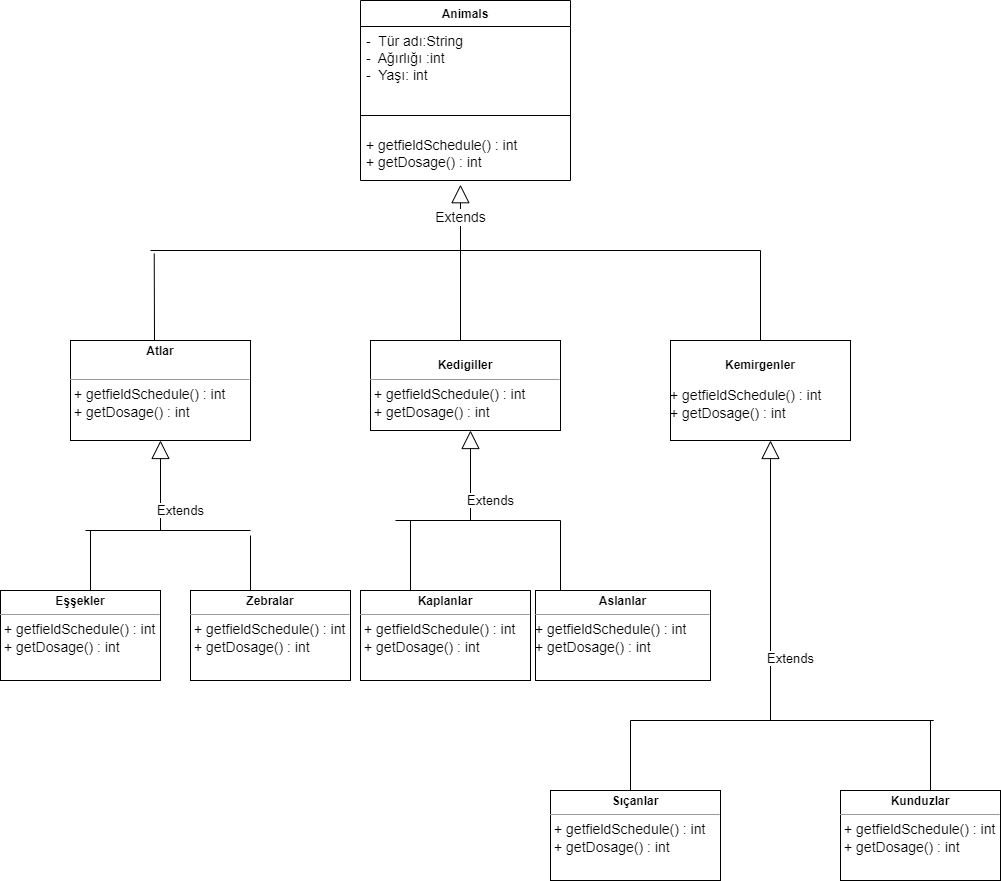

The diagram above was exported from draw.io. Its source (the exported page's mxGraphModel, read from the mxfile embedded in the PNG):
<mxGraphModel dx="1865" dy="579" grid="1" gridSize="10" guides="1" tooltips="1" connect="1" arrows="1" fold="1" page="1" pageScale="1" pageWidth="827" pageHeight="1169" background="none" math="0" shadow="0">
  <root>
    <mxCell id="0" />
    <mxCell id="1" parent="0" />
    <mxCell id="NmEIgfvdBTjbmcOAhfp--1" value="Animals" style="swimlane;fontStyle=1;align=center;verticalAlign=top;childLayout=stackLayout;horizontal=1;startSize=26;horizontalStack=0;resizeParent=1;resizeParentMax=0;resizeLast=0;collapsible=1;marginBottom=0;" parent="1" vertex="1">
      <mxGeometry x="310" y="50" width="210" height="180" as="geometry" />
    </mxCell>
    <mxCell id="NmEIgfvdBTjbmcOAhfp--2" value="-  Tür adı:String&#10;-  Ağırlığı :int &#10;-  Yaşı: int" style="text;strokeColor=none;fillColor=none;align=left;verticalAlign=top;spacingLeft=4;spacingRight=4;overflow=hidden;rotatable=0;points=[[0,0.5],[1,0.5]];portConstraint=eastwest;fontSize=14;" parent="NmEIgfvdBTjbmcOAhfp--1" vertex="1">
      <mxGeometry y="26" width="210" height="74" as="geometry" />
    </mxCell>
    <mxCell id="NmEIgfvdBTjbmcOAhfp--3" value="" style="line;strokeWidth=1;fillColor=none;align=left;verticalAlign=middle;spacingTop=-1;spacingLeft=3;spacingRight=3;rotatable=0;labelPosition=right;points=[];portConstraint=eastwest;" parent="NmEIgfvdBTjbmcOAhfp--1" vertex="1">
      <mxGeometry y="100" width="210" height="30" as="geometry" />
    </mxCell>
    <mxCell id="NmEIgfvdBTjbmcOAhfp--4" value="+ getfieldSchedule() : int&#10;+ getDosage() : int" style="text;strokeColor=none;fillColor=none;align=left;verticalAlign=top;spacingLeft=4;spacingRight=4;overflow=hidden;rotatable=0;points=[[0,0.5],[1,0.5]];portConstraint=eastwest;fontSize=14;" parent="NmEIgfvdBTjbmcOAhfp--1" vertex="1">
      <mxGeometry y="130" width="210" height="50" as="geometry" />
    </mxCell>
    <mxCell id="NmEIgfvdBTjbmcOAhfp--5" value="Extends" style="endArrow=block;endSize=16;endFill=0;html=1;rounded=0;fontSize=14;entryX=0.476;entryY=1.084;entryDx=0;entryDy=0;entryPerimeter=0;" parent="1" target="NmEIgfvdBTjbmcOAhfp--4" edge="1">
      <mxGeometry width="160" relative="1" as="geometry">
        <mxPoint x="410" y="300" as="sourcePoint" />
        <mxPoint x="310" y="250" as="targetPoint" />
      </mxGeometry>
    </mxCell>
    <mxCell id="NmEIgfvdBTjbmcOAhfp--6" value="" style="line;strokeWidth=1;fillColor=none;align=left;verticalAlign=middle;spacingTop=-1;spacingLeft=3;spacingRight=3;rotatable=0;labelPosition=right;points=[];portConstraint=eastwest;fontSize=14;" parent="1" vertex="1">
      <mxGeometry x="100" y="280" width="310" height="40" as="geometry" />
    </mxCell>
    <mxCell id="NmEIgfvdBTjbmcOAhfp--8" value="" style="line;strokeWidth=1;fillColor=none;align=left;verticalAlign=middle;spacingTop=-1;spacingLeft=3;spacingRight=3;rotatable=0;labelPosition=right;points=[];portConstraint=eastwest;fontSize=14;" parent="1" vertex="1">
      <mxGeometry x="410" y="295" width="300" height="10" as="geometry" />
    </mxCell>
    <mxCell id="NmEIgfvdBTjbmcOAhfp--13" value="" style="endArrow=none;html=1;rounded=0;fontSize=14;entryX=0.012;entryY=0.575;entryDx=0;entryDy=0;entryPerimeter=0;" parent="1" target="NmEIgfvdBTjbmcOAhfp--6" edge="1">
      <mxGeometry width="50" height="50" relative="1" as="geometry">
        <mxPoint x="104" y="390" as="sourcePoint" />
        <mxPoint x="420" y="300" as="targetPoint" />
        <Array as="points">
          <mxPoint x="104" y="390" />
        </Array>
      </mxGeometry>
    </mxCell>
    <mxCell id="NmEIgfvdBTjbmcOAhfp--14" value="" style="endArrow=none;html=1;rounded=0;fontSize=14;" parent="1" edge="1">
      <mxGeometry width="50" height="50" relative="1" as="geometry">
        <mxPoint x="410" y="390" as="sourcePoint" />
        <mxPoint x="410" y="300" as="targetPoint" />
      </mxGeometry>
    </mxCell>
    <mxCell id="NmEIgfvdBTjbmcOAhfp--15" value="" style="endArrow=none;html=1;rounded=0;fontSize=14;exitX=1;exitY=0.5;exitDx=0;exitDy=0;exitPerimeter=0;" parent="1" source="NmEIgfvdBTjbmcOAhfp--8" edge="1">
      <mxGeometry width="50" height="50" relative="1" as="geometry">
        <mxPoint x="370" y="350" as="sourcePoint" />
        <mxPoint x="710" y="390" as="targetPoint" />
        <Array as="points" />
      </mxGeometry>
    </mxCell>
    <mxCell id="NmEIgfvdBTjbmcOAhfp--24" value="&lt;p style=&quot;margin: 4px 0px 0px; text-align: center; font-size: 13px;&quot;&gt;&lt;br&gt;&lt;/p&gt;" style="text;whiteSpace=wrap;html=1;fontSize=13;" parent="1" vertex="1">
      <mxGeometry x="40" y="270" width="60" height="90" as="geometry" />
    </mxCell>
    <mxCell id="NmEIgfvdBTjbmcOAhfp--31" value="&lt;p style=&quot;margin:0px;margin-top:4px;text-align:center;&quot;&gt;&lt;b&gt;Atlar&lt;/b&gt;&lt;/p&gt;&lt;p style=&quot;margin:0px;margin-left:4px;&quot;&gt;&lt;br&gt;&lt;/p&gt;&lt;hr size=&quot;1&quot;&gt;&lt;p style=&quot;margin:0px;margin-left:4px;&quot;&gt;&lt;span style=&quot;font-size: 14px;&quot;&gt;+ getfieldSchedule() : int&lt;/span&gt;&lt;br style=&quot;padding: 0px; margin: 0px; font-size: 14px;&quot;&gt;&lt;span style=&quot;font-size: 14px;&quot;&gt;+ getDosage() : int&lt;/span&gt;&lt;br&gt;&lt;/p&gt;" style="verticalAlign=top;align=left;overflow=fill;fontSize=12;fontFamily=Helvetica;html=1;" parent="1" vertex="1">
      <mxGeometry x="20" y="390" width="180" height="100" as="geometry" />
    </mxCell>
    <mxCell id="NmEIgfvdBTjbmcOAhfp--32" value="&lt;p style=&quot;margin:0px;margin-top:4px;text-align:center;&quot;&gt;&lt;br style=&quot;&quot;&gt;&lt;b style=&quot;&quot;&gt;Kemirgenler&lt;/b&gt;&lt;br&gt;&lt;/p&gt;&lt;p style=&quot;margin:0px;margin-left:4px;&quot;&gt;&lt;br&gt;&lt;/p&gt;&lt;span style=&quot;font-size: 14px;&quot;&gt;+ getfieldSchedule() : int&lt;/span&gt;&lt;br style=&quot;padding: 0px; margin: 0px; font-size: 14px;&quot;&gt;&lt;span style=&quot;font-size: 14px;&quot;&gt;+ getDosage() : int&lt;/span&gt;" style="verticalAlign=top;align=left;overflow=fill;fontSize=12;fontFamily=Helvetica;html=1;" parent="1" vertex="1">
      <mxGeometry x="620" y="390" width="180" height="100" as="geometry" />
    </mxCell>
    <mxCell id="NmEIgfvdBTjbmcOAhfp--33" value="&lt;p style=&quot;margin:0px;margin-top:4px;text-align:center;&quot;&gt;&lt;br style=&quot;&quot;&gt;&lt;b style=&quot;&quot;&gt;Kedigiller&lt;/b&gt;&lt;br&gt;&lt;/p&gt;&lt;hr size=&quot;1&quot;&gt;&lt;p style=&quot;margin:0px;margin-left:4px;&quot;&gt;&lt;span style=&quot;font-size: 14px;&quot;&gt;+ getfieldSchedule() : int&lt;/span&gt;&lt;br style=&quot;padding: 0px; margin: 0px; font-size: 14px;&quot;&gt;&lt;span style=&quot;font-size: 14px;&quot;&gt;+ getDosage() : int&lt;/span&gt;&lt;br&gt;&lt;/p&gt;" style="verticalAlign=top;align=left;overflow=fill;fontSize=12;fontFamily=Helvetica;html=1;" parent="1" vertex="1">
      <mxGeometry x="320" y="390" width="190" height="90" as="geometry" />
    </mxCell>
    <mxCell id="NmEIgfvdBTjbmcOAhfp--34" value="Extends" style="endArrow=block;endSize=16;endFill=0;html=1;rounded=0;fontSize=13;entryX=0.5;entryY=1;entryDx=0;entryDy=0;" parent="1" target="NmEIgfvdBTjbmcOAhfp--31" edge="1">
      <mxGeometry x="-0.5556" y="-20" width="160" relative="1" as="geometry">
        <mxPoint x="110" y="580" as="sourcePoint" />
        <mxPoint x="380" y="320" as="targetPoint" />
        <mxPoint as="offset" />
      </mxGeometry>
    </mxCell>
    <mxCell id="NmEIgfvdBTjbmcOAhfp--35" value="&lt;p style=&quot;margin:0px;margin-top:4px;text-align:center;&quot;&gt;&lt;b&gt;Kaplanlar&lt;/b&gt;&lt;/p&gt;&lt;hr size=&quot;1&quot;&gt;&lt;p style=&quot;margin:0px;margin-left:4px;&quot;&gt;&lt;span style=&quot;font-size: 14px;&quot;&gt;+ getfieldSchedule() : int&lt;/span&gt;&lt;br style=&quot;padding: 0px; margin: 0px; font-size: 14px;&quot;&gt;&lt;span style=&quot;font-size: 14px;&quot;&gt;+ getDosage() : int&lt;/span&gt;&lt;br&gt;&lt;/p&gt;" style="verticalAlign=top;align=left;overflow=fill;fontSize=12;fontFamily=Helvetica;html=1;" parent="1" vertex="1">
      <mxGeometry x="310" y="640" width="170" height="90" as="geometry" />
    </mxCell>
    <mxCell id="NmEIgfvdBTjbmcOAhfp--36" value="&lt;p style=&quot;margin:0px;margin-top:4px;text-align:center;&quot;&gt;&lt;b&gt;Eşşekler&lt;/b&gt;&lt;/p&gt;&lt;hr size=&quot;1&quot;&gt;&lt;p style=&quot;margin:0px;margin-left:4px;&quot;&gt;&lt;span style=&quot;font-size: 14px;&quot;&gt;+ getfieldSchedule() : int&lt;/span&gt;&lt;br style=&quot;padding: 0px; margin: 0px; font-size: 14px;&quot;&gt;&lt;span style=&quot;font-size: 14px;&quot;&gt;+ getDosage() : int&lt;/span&gt;&lt;br&gt;&lt;/p&gt;" style="verticalAlign=top;align=left;overflow=fill;fontSize=12;fontFamily=Helvetica;html=1;" parent="1" vertex="1">
      <mxGeometry x="-50" y="640" width="160" height="90" as="geometry" />
    </mxCell>
    <mxCell id="NmEIgfvdBTjbmcOAhfp--37" value="&lt;p style=&quot;margin:0px;margin-top:4px;text-align:center;&quot;&gt;&lt;b&gt;Zebralar&lt;/b&gt;&lt;/p&gt;&lt;hr size=&quot;1&quot;&gt;&lt;p style=&quot;margin:0px;margin-left:4px;&quot;&gt;&lt;span style=&quot;font-size: 14px;&quot;&gt;+ getfieldSchedule() : int&lt;/span&gt;&lt;br style=&quot;padding: 0px; margin: 0px; font-size: 14px;&quot;&gt;&lt;span style=&quot;font-size: 14px;&quot;&gt;+ getDosage() : int&lt;/span&gt;&lt;br&gt;&lt;/p&gt;" style="verticalAlign=top;align=left;overflow=fill;fontSize=12;fontFamily=Helvetica;html=1;" parent="1" vertex="1">
      <mxGeometry x="140" y="640" width="160" height="90" as="geometry" />
    </mxCell>
    <mxCell id="NmEIgfvdBTjbmcOAhfp--40" value="" style="endArrow=none;html=1;rounded=0;fontSize=13;" parent="1" edge="1">
      <mxGeometry width="50" height="50" relative="1" as="geometry">
        <mxPoint x="35" y="580" as="sourcePoint" />
        <mxPoint x="200" y="580" as="targetPoint" />
      </mxGeometry>
    </mxCell>
    <mxCell id="NmEIgfvdBTjbmcOAhfp--41" value="" style="endArrow=none;html=1;rounded=0;fontSize=13;" parent="1" edge="1">
      <mxGeometry width="50" height="50" relative="1" as="geometry">
        <mxPoint x="40" y="640" as="sourcePoint" />
        <mxPoint x="40" y="580" as="targetPoint" />
      </mxGeometry>
    </mxCell>
    <mxCell id="NmEIgfvdBTjbmcOAhfp--42" value="" style="endArrow=none;html=1;rounded=0;fontSize=13;" parent="1" edge="1">
      <mxGeometry width="50" height="50" relative="1" as="geometry">
        <mxPoint x="200" y="640" as="sourcePoint" />
        <mxPoint x="200" y="585" as="targetPoint" />
      </mxGeometry>
    </mxCell>
    <mxCell id="NmEIgfvdBTjbmcOAhfp--43" value="Extends" style="endArrow=block;endSize=16;endFill=0;html=1;rounded=0;fontSize=13;entryX=0.5;entryY=1;entryDx=0;entryDy=0;" parent="1" edge="1">
      <mxGeometry x="-0.5556" y="-20" width="160" relative="1" as="geometry">
        <mxPoint x="420" y="570" as="sourcePoint" />
        <mxPoint x="420" y="480" as="targetPoint" />
        <mxPoint as="offset" />
      </mxGeometry>
    </mxCell>
    <mxCell id="NmEIgfvdBTjbmcOAhfp--44" value="" style="endArrow=none;html=1;rounded=0;fontSize=13;" parent="1" edge="1">
      <mxGeometry width="50" height="50" relative="1" as="geometry">
        <mxPoint x="345" y="570" as="sourcePoint" />
        <mxPoint x="510" y="570" as="targetPoint" />
      </mxGeometry>
    </mxCell>
    <mxCell id="NmEIgfvdBTjbmcOAhfp--45" value="" style="endArrow=none;html=1;rounded=0;fontSize=13;" parent="1" edge="1">
      <mxGeometry width="50" height="50" relative="1" as="geometry">
        <mxPoint x="360" y="640" as="sourcePoint" />
        <mxPoint x="360" y="570" as="targetPoint" />
      </mxGeometry>
    </mxCell>
    <mxCell id="NmEIgfvdBTjbmcOAhfp--46" value="" style="endArrow=none;html=1;rounded=0;fontSize=13;" parent="1" edge="1">
      <mxGeometry width="50" height="50" relative="1" as="geometry">
        <mxPoint x="510" y="640" as="sourcePoint" />
        <mxPoint x="510" y="570" as="targetPoint" />
      </mxGeometry>
    </mxCell>
    <mxCell id="NmEIgfvdBTjbmcOAhfp--48" value="&lt;p style=&quot;margin:0px;margin-top:4px;text-align:center;&quot;&gt;&lt;b&gt;Aslanlar&lt;/b&gt;&lt;/p&gt;&lt;hr size=&quot;1&quot;&gt;&lt;span style=&quot;font-size: 14px;&quot;&gt;+ getfieldSchedule() : int&lt;/span&gt;&lt;br style=&quot;padding: 0px; margin: 0px; font-size: 14px;&quot;&gt;&lt;span style=&quot;font-size: 14px;&quot;&gt;+ getDosage() : int&lt;/span&gt;&lt;p style=&quot;margin:0px;margin-left:4px;&quot;&gt;&lt;br&gt;&lt;/p&gt;" style="verticalAlign=top;align=left;overflow=fill;fontSize=12;fontFamily=Helvetica;html=1;" parent="1" vertex="1">
      <mxGeometry x="485" y="640" width="175" height="90" as="geometry" />
    </mxCell>
    <mxCell id="NmEIgfvdBTjbmcOAhfp--49" value="Extends" style="endArrow=block;endSize=16;endFill=0;html=1;rounded=0;fontSize=13;entryX=0.5;entryY=1;entryDx=0;entryDy=0;" parent="1" edge="1">
      <mxGeometry x="-0.5556" y="-20" width="160" relative="1" as="geometry">
        <mxPoint x="720" y="770" as="sourcePoint" />
        <mxPoint x="720" y="490" as="targetPoint" />
        <mxPoint as="offset" />
      </mxGeometry>
    </mxCell>
    <mxCell id="NmEIgfvdBTjbmcOAhfp--50" value="" style="endArrow=none;html=1;rounded=0;fontSize=13;" parent="1" edge="1">
      <mxGeometry width="50" height="50" relative="1" as="geometry">
        <mxPoint x="580" y="770" as="sourcePoint" />
        <mxPoint x="883.199951171875" y="770" as="targetPoint" />
      </mxGeometry>
    </mxCell>
    <mxCell id="NmEIgfvdBTjbmcOAhfp--51" value="" style="endArrow=none;html=1;rounded=0;fontSize=13;" parent="1" edge="1">
      <mxGeometry width="50" height="50" relative="1" as="geometry">
        <mxPoint x="580" y="840" as="sourcePoint" />
        <mxPoint x="580" y="770" as="targetPoint" />
      </mxGeometry>
    </mxCell>
    <mxCell id="NmEIgfvdBTjbmcOAhfp--52" value="" style="endArrow=none;html=1;rounded=0;fontSize=13;" parent="1" edge="1">
      <mxGeometry width="50" height="50" relative="1" as="geometry">
        <mxPoint x="880" y="840" as="sourcePoint" />
        <mxPoint x="880" y="770" as="targetPoint" />
      </mxGeometry>
    </mxCell>
    <mxCell id="NmEIgfvdBTjbmcOAhfp--53" value="&lt;p style=&quot;margin:0px;margin-top:4px;text-align:center;&quot;&gt;&lt;b&gt;Kunduzlar&lt;/b&gt;&lt;/p&gt;&lt;hr size=&quot;1&quot;&gt;&lt;p style=&quot;margin:0px;margin-left:4px;&quot;&gt;&lt;span style=&quot;font-size: 14px;&quot;&gt;+ getfieldSchedule() : int&lt;/span&gt;&lt;br style=&quot;padding: 0px; margin: 0px; font-size: 14px;&quot;&gt;&lt;span style=&quot;font-size: 14px;&quot;&gt;+ getDosage() : int&lt;/span&gt;&lt;br&gt;&lt;/p&gt;" style="verticalAlign=top;align=left;overflow=fill;fontSize=12;fontFamily=Helvetica;html=1;" parent="1" vertex="1">
      <mxGeometry x="790" y="840" width="160" height="90" as="geometry" />
    </mxCell>
    <mxCell id="NmEIgfvdBTjbmcOAhfp--54" value="&lt;p style=&quot;margin:0px;margin-top:4px;text-align:center;&quot;&gt;&lt;b&gt;Sıçanlar&lt;/b&gt;&lt;/p&gt;&lt;hr size=&quot;1&quot;&gt;&lt;p style=&quot;margin:0px;margin-left:4px;&quot;&gt;&lt;span style=&quot;font-size: 14px;&quot;&gt;+ getfieldSchedule() : int&lt;/span&gt;&lt;br style=&quot;padding: 0px; margin: 0px; font-size: 14px;&quot;&gt;&lt;span style=&quot;font-size: 14px;&quot;&gt;+ getDosage() : int&lt;/span&gt;&lt;br&gt;&lt;/p&gt;" style="verticalAlign=top;align=left;overflow=fill;fontSize=12;fontFamily=Helvetica;html=1;" parent="1" vertex="1">
      <mxGeometry x="500" y="840" width="170" height="90" as="geometry" />
    </mxCell>
  </root>
</mxGraphModel>